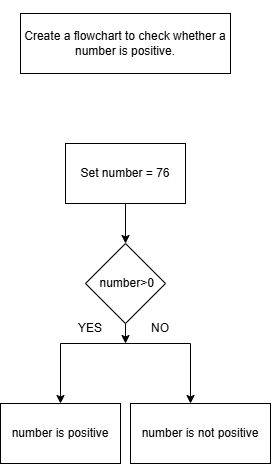

The diagram above was exported from draw.io. Its source (the exported page's mxGraphModel, read from the mxfile embedded in the PNG):
<mxGraphModel dx="1012" dy="498" grid="1" gridSize="10" guides="1" tooltips="1" connect="1" arrows="1" fold="1" page="1" pageScale="1" pageWidth="850" pageHeight="1100" math="0" shadow="0">
  <root>
    <mxCell id="0" />
    <mxCell id="1" parent="0" />
    <mxCell id="L45ofVVp8oYxnKCIlhpe-1" parent="1" style="rounded=0;whiteSpace=wrap;html=1;" value="&lt;br&gt;&lt;br&gt;&lt;div&gt;Create a flowchart to check whether a number is positive. &lt;br&gt;&lt;br&gt;&lt;br&gt;&lt;/div&gt;" vertex="1">
      <mxGeometry height="60" width="210" x="310" y="30" as="geometry" />
    </mxCell>
    <mxCell id="L45ofVVp8oYxnKCIlhpe-2" parent="1" style="rounded=0;whiteSpace=wrap;html=1;" value="Set number = 76" vertex="1">
      <mxGeometry height="60" width="120" x="355" y="160" as="geometry" />
    </mxCell>
    <mxCell id="L45ofVVp8oYxnKCIlhpe-6" edge="1" parent="1" style="edgeStyle=orthogonalEdgeStyle;rounded=0;orthogonalLoop=1;jettySize=auto;html=1;exitX=0.5;exitY=1;exitDx=0;exitDy=0;">
      <mxGeometry relative="1" as="geometry">
        <mxPoint x="415" y="360" as="sourcePoint" />
        <mxPoint x="350" y="420" as="targetPoint" />
      </mxGeometry>
    </mxCell>
    <mxCell id="L45ofVVp8oYxnKCIlhpe-7" edge="1" parent="1" source="L45ofVVp8oYxnKCIlhpe-3" style="edgeStyle=orthogonalEdgeStyle;rounded=0;orthogonalLoop=1;jettySize=auto;html=1;exitX=0.5;exitY=1;exitDx=0;exitDy=0;">
      <mxGeometry relative="1" as="geometry">
        <mxPoint x="415" y="360" as="targetPoint" />
      </mxGeometry>
    </mxCell>
    <mxCell id="L45ofVVp8oYxnKCIlhpe-3" parent="1" style="rhombus;whiteSpace=wrap;html=1;shapeInside=1;" value="&lt;div&gt;&lt;br&gt;&lt;/div&gt;&lt;div&gt;&lt;br&gt;&lt;/div&gt;&lt;div&gt;&amp;nbsp;number&amp;gt;0&lt;/div&gt;" vertex="1">
      <mxGeometry height="80" width="80" x="375" y="260" as="geometry" />
    </mxCell>
    <mxCell id="L45ofVVp8oYxnKCIlhpe-5" edge="1" parent="1" source="L45ofVVp8oYxnKCIlhpe-2" style="endArrow=classic;html=1;rounded=0;exitX=0.5;exitY=1;exitDx=0;exitDy=0;entryX=0.5;entryY=0;entryDx=0;entryDy=0;" target="L45ofVVp8oYxnKCIlhpe-3" value="">
      <mxGeometry height="50" relative="1" width="50" as="geometry">
        <mxPoint x="400" y="290" as="sourcePoint" />
        <mxPoint x="450" y="240" as="targetPoint" />
      </mxGeometry>
    </mxCell>
    <mxCell id="L45ofVVp8oYxnKCIlhpe-10" edge="1" parent="1" style="endArrow=classic;html=1;rounded=0;" value="">
      <mxGeometry height="50" relative="1" width="50" as="geometry">
        <mxPoint x="480" y="360" as="sourcePoint" />
        <mxPoint x="480" y="420" as="targetPoint" />
      </mxGeometry>
    </mxCell>
    <mxCell id="L45ofVVp8oYxnKCIlhpe-12" edge="1" parent="1" style="endArrow=none;html=1;rounded=0;" value="">
      <mxGeometry height="50" relative="1" width="50" as="geometry">
        <mxPoint x="410" y="360" as="sourcePoint" />
        <mxPoint x="480" y="360" as="targetPoint" />
      </mxGeometry>
    </mxCell>
    <mxCell id="L45ofVVp8oYxnKCIlhpe-13" parent="1" style="rounded=0;whiteSpace=wrap;html=1;" value="number is positive" vertex="1">
      <mxGeometry height="60" width="120" x="290" y="420" as="geometry" />
    </mxCell>
    <mxCell id="L45ofVVp8oYxnKCIlhpe-14" parent="1" style="rounded=0;whiteSpace=wrap;html=1;" value="number is not positive" vertex="1">
      <mxGeometry height="60" width="140" x="420" y="420" as="geometry" />
    </mxCell>
    <mxCell id="L45ofVVp8oYxnKCIlhpe-15" parent="1" style="text;html=1;whiteSpace=wrap;strokeColor=none;fillColor=none;align=center;verticalAlign=middle;rounded=0;" value="YES" vertex="1">
      <mxGeometry height="30" width="60" x="350" y="330" as="geometry" />
    </mxCell>
    <mxCell id="L45ofVVp8oYxnKCIlhpe-16" parent="1" style="text;html=1;whiteSpace=wrap;strokeColor=none;fillColor=none;align=center;verticalAlign=middle;rounded=0;" value="NO" vertex="1">
      <mxGeometry height="30" width="60" x="420" y="330" as="geometry" />
    </mxCell>
  </root>
</mxGraphModel>